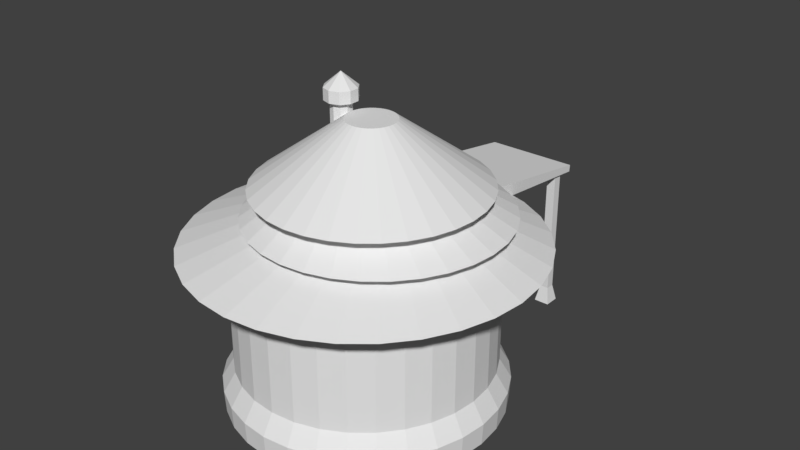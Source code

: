 # Source: HutLevel_1.blend  (saved by Blender 2.79.0; exported with 4.5.12 LTS)
import bpy
from mathutils import Matrix  # noqa: F401  (used for matrix-valued properties, if any)

bpy.ops.wm.read_factory_settings(use_empty=True)
scene = bpy.context.scene
scene.name = 'Scene'

# ---- collections
col_collection_1 = bpy.data.collections.new('Collection 1'); scene.collection.children.link(col_collection_1)

# ---- world
world_world = bpy.data.worlds.new('World'); scene.world = world_world
world_world.color = (0.05088, 0.05088, 0.05088)
world_world.use_sun_shadow = False
world_world.sun_shadow_jitter_overblur = 0.0
world_world.cycles.sampling_method = 'MANUAL'

# ---- meshes
me_cube_001 = bpy.data.meshes.new('Cube.001')
me_cube_001.from_pydata([(4.553, 1.606, -15.63), (4.553, 1.606, 1.931), (4.553, 2.786, -15.63), (4.553, 2.786, 1.931), (5.733, 1.606, -15.63), (5.733, 1.606, 1.931), (5.733, 2.786, -15.63), (5.733, 2.786, 1.931), (4.108, 1.161, -17.89), (4.108, 3.231, -17.89), (6.178, 1.161, -17.89), (6.178, 3.231, -17.89), (-4.553, 1.606, -15.63), (-4.553, 1.606, 1.931), (-4.553, 2.786, -15.63), (-4.553, 2.786, 1.931), (-5.733, 1.606, -15.63), (-5.733, 1.606, 1.931), (-5.733, 2.786, -15.63), (-5.733, 2.786, 1.931), (-4.124, 1.178, -17.89), (-4.124, 3.215, -17.89), (-6.162, 1.178, -17.89), (-6.162, 3.215, -17.89)], [], [(0, 1, 3, 2), (2, 3, 7, 6), (6, 7, 5, 4), (4, 5, 1, 0), (0, 2, 9, 8), (7, 3, 1, 5), (9, 11, 10, 8), (6, 4, 10, 11), (4, 0, 8, 10), (2, 6, 11, 9), (12, 14, 15, 13), (14, 18, 19, 15), (18, 16, 17, 19), (16, 12, 13, 17), (12, 20, 21, 14), (19, 17, 13, 15), (21, 20, 22, 23), (18, 23, 22, 16), (16, 22, 20, 12), (14, 21, 23, 18)])
me_cube_001.use_remesh_preserve_volume = False
me_cube_001.use_remesh_preserve_attributes = False
me_cube_001.use_mirror_vertex_groups = False
me_cube_001.update()
me_cylinder_003 = bpy.data.meshes.new('Cylinder.003')
me_cylinder_003.from_pydata([(-0.476, 2.657, 0.1544), (0.476, 1.093, 0.4049), (-0.476, 1.093, 0.4049), (0.476, 2.657, 0.1544), (-0.476, 2.65, 0.08528), (0.476, 1.142, 0.2406), (-0.476, 1.142, 0.2406), (0.476, 2.65, 0.08528)], [], [(1, 3, 0, 2), (5, 6, 4, 7), (2, 0, 4, 6), (3, 1, 5, 7), (1, 2, 6, 5), (0, 3, 7, 4)])
me_cylinder_003.use_remesh_preserve_volume = False
me_cylinder_003.use_remesh_preserve_attributes = False
me_cylinder_003.use_mirror_vertex_groups = False
me_cylinder_003.update()
me_cylinder_002 = bpy.data.meshes.new('Cylinder.002')
me_cylinder_002.from_pydata([(0.0, 1.0, 0.3716), (0.1951, 0.9808, 0.3716), (0.3827, 0.9239, 0.3716), (0.5556, 0.8315, 0.3716), (0.7071, 0.7071, 0.3716), (0.8315, 0.5556, 0.3716), (0.9239, 0.3827, 0.3716), (0.9808, 0.1951, 0.3716), (1.0, 7.55e-08, 0.3716), (0.9808, -0.1951, 0.3716), (0.9239, -0.3827, 0.3716), (0.8315, -0.5556, 0.3716), (0.7071, -0.7071, 0.3716), (0.5556, -0.8315, 0.3716), (0.3827, -0.9239, 0.3716), (0.1951, -0.9808, 0.3716), (-3.258e-07, -1.0, 0.3716), (-0.1951, -0.9808, 0.3716), (-0.3827, -0.9239, 0.3716), (-0.5556, -0.8315, 0.3716), (-0.7071, -0.7071, 0.3716), (-0.8315, -0.5556, 0.3716), (-0.9239, -0.3827, 0.3716), (-0.9808, -0.1951, 0.3716), (-1.0, 9.656e-07, 0.3716), (-0.9808, 0.1951, 0.3716), (-0.9239, 0.3827, 0.3716), (-0.8315, 0.5556, 0.3716), (-0.7071, 0.7071, 0.3716), (-0.5556, 0.8315, 0.3716), (-0.3827, 0.9239, 0.3716), (-0.1951, 0.9808, 0.3716), (-8.164e-08, 1.688, 0.1947), (0.3292, 1.655, 0.1947), (0.6458, 1.559, 0.1947), (0.9376, 1.403, 0.1947), (1.193, 1.193, 0.1947), (1.403, 0.9376, 0.1947), (1.559, 0.6458, 0.1947), (1.655, 0.3292, 0.1947), (1.688, -6.854e-08, 0.1947), (1.655, -0.3292, 0.1947), (1.559, -0.6458, 0.1947), (1.403, -0.9376, 0.1947), (1.193, -1.193, 0.1947), (0.9376, -1.403, 0.1947), (0.6458, -1.559, 0.1947), (0.3292, -1.655, 0.1947), (-6.315e-07, -1.688, 0.1947), (-0.3292, -1.655, 0.1947), (-0.6458, -1.559, 0.1947), (-0.9376, -1.403, 0.1947), (-1.193, -1.193, 0.1947), (-1.403, -0.9376, 0.1947), (-1.559, -0.6458, 0.1947), (-1.655, -0.3292, 0.1947), (-1.688, 1.434e-06, 0.1947), (-1.655, 0.3292, 0.1947), (-1.559, 0.6458, 0.1947), (-1.403, 0.9376, 0.1947), (-1.193, 1.193, 0.1947), (-0.9376, 1.403, 0.1947), (-0.6458, 1.559, 0.1947), (-0.3292, 1.655, 0.1947), (0.07315, 0.8774, 0.5547), (0.2331, 0.8616, 0.5547), (0.3869, 0.815, 0.5547), (0.5286, 0.7392, 0.5547), (0.6528, 0.6373, 0.5547), (0.7547, 0.5131, 0.5547), (0.8305, 0.3713, 0.5547), (0.8771, 0.2176, 0.5547), (0.8929, 0.05765, 0.5547), (0.8771, -0.1023, 0.5547), (0.8305, -0.2561, 0.5547), (0.7547, -0.3978, 0.5547), (0.6528, -0.522, 0.5547), (0.5286, -0.6239, 0.5547), (0.3868, -0.6997, 0.5547), (0.2331, -0.7463, 0.5547), (0.07315, -0.7621, 0.5547), (-0.08677, -0.7463, 0.5547), (-0.2405, -0.6997, 0.5547), (-0.3823, -0.6239, 0.5547), (-0.5065, -0.522, 0.5547), (-0.6084, -0.3978, 0.5547), (-0.6842, -0.2561, 0.5547), (-0.7308, -0.1023, 0.5547), (-0.7466, 0.05765, 0.5547), (-0.7308, 0.2176, 0.5547), (-0.6842, 0.3713, 0.5547), (-0.6084, 0.5131, 0.5547), (-0.5065, 0.6373, 0.5547), (-0.3823, 0.7392, 0.5547), (-0.2405, 0.815, 0.5547), (-0.08677, 0.8616, 0.5547), (0.1309, 0.8647, 0.7057), (0.2908, 0.8489, 0.7057), (0.4446, 0.8023, 0.7057), (0.5863, 0.7265, 0.7057), (0.7105, 0.6246, 0.7057), (0.8124, 0.5004, 0.7057), (0.8882, 0.3587, 0.7057), (0.9348, 0.2049, 0.7057), (0.9506, 0.04496, 0.7057), (0.9348, -0.115, 0.7057), (0.8882, -0.2687, 0.7057), (0.8124, -0.4105, 0.7057), (0.7105, -0.5347, 0.7057), (0.5863, -0.6366, 0.7057), (0.4446, -0.7124, 0.7057), (0.2908, -0.759, 0.7057), (0.1309, -0.7748, 0.7057), (-0.02906, -0.759, 0.7057), (-0.1828, -0.7124, 0.7057), (-0.3246, -0.6366, 0.7057), (-0.4488, -0.5347, 0.7057), (-0.5507, -0.4105, 0.7057), (-0.6265, -0.2687, 0.7057), (-0.6731, -0.115, 0.7057), (-0.6889, 0.04496, 0.7057), (-0.6731, 0.2049, 0.7057), (-0.6265, 0.3587, 0.7057), (-0.5507, 0.5004, 0.7057), (-0.4488, 0.6246, 0.7057), (-0.3246, 0.7265, 0.7057), (-0.1828, 0.8023, 0.7057), (-0.02906, 0.8489, 0.7057), (0.1309, 1.275, 0.5047), (0.3709, 1.252, 0.5047), (0.6017, 1.182, 0.5047), (0.8145, 1.068, 0.5047), (1.001, 0.915, 0.5047), (1.154, 0.7286, 0.5047), (1.268, 0.5158, 0.5047), (1.338, 0.285, 0.5047), (1.361, 0.04496, 0.5047), (1.338, -0.1951, 0.5047), (1.268, -0.4259, 0.5047), (1.154, -0.6386, 0.5047), (1.001, -0.8251, 0.5047), (0.8145, -0.9781, 0.5047), (0.6017, -1.092, 0.5047), (0.3709, -1.162, 0.5047), (0.1309, -1.185, 0.5047), (-0.1092, -1.162, 0.5047), (-0.34, -1.092, 0.5047), (-0.5527, -0.9781, 0.5047), (-0.7392, -0.8251, 0.5047), (-0.8922, -0.6386, 0.5047), (-1.006, -0.4259, 0.5047), (-1.076, -0.1951, 0.5047), (-1.1, 0.04496, 0.5047), (-1.076, 0.285, 0.5047), (-1.006, 0.5158, 0.5047), (-0.8922, 0.7286, 0.5047), (-0.7392, 0.915, 0.5047), (-0.5527, 1.068, 0.5047), (-0.34, 1.182, 0.5047), (-0.1092, 1.252, 0.5047), (0.1094, 0.5621, 0.9209), (0.2233, 0.5509, 0.9209), (0.3327, 0.5177, 0.9209), (0.4336, 0.4638, 0.9209), (0.522, 0.3913, 0.9209), (0.5945, 0.3029, 0.9209), (0.6484, 0.202, 0.9209), (0.6816, 0.09255, 0.9209), (0.6928, -0.02127, 0.9209), (0.6816, -0.1351, 0.9209), (0.6484, -0.2445, 0.9209), (0.5945, -0.3454, 0.9209), (0.522, -0.4338, 0.9209), (0.4336, -0.5064, 0.9209), (0.3327, -0.5603, 0.9209), (0.2233, -0.5935, 0.9209), (0.1094, -0.6047, 0.9209), (-0.004382, -0.5935, 0.9209), (-0.1138, -0.5603, 0.9209), (-0.2147, -0.5064, 0.9209), (-0.3031, -0.4338, 0.9209), (-0.3757, -0.3454, 0.9209), (-0.4296, -0.2445, 0.9209), (-0.4628, -0.1351, 0.9209), (-0.474, -0.02127, 0.9209), (-0.4628, 0.09255, 0.9209), (-0.4296, 0.202, 0.9209), (-0.3757, 0.3029, 0.9209), (-0.3031, 0.3913, 0.9209), (-0.2147, 0.4638, 0.9209), (-0.1138, 0.5177, 0.9209), (-0.004381, 0.5509, 0.9209), (0.1094, 1.064, 0.782), (0.3212, 1.044, 0.782), (0.5249, 0.9818, 0.782), (0.7126, 0.8815, 0.782), (0.8771, 0.7464, 0.782), (1.012, 0.5819, 0.782), (1.113, 0.3942, 0.782), (1.174, 0.1905, 0.782), (1.195, -0.02127, 0.782), (1.174, -0.2331, 0.782), (1.113, -0.4368, 0.782), (1.012, -0.6245, 0.782), (0.8771, -0.789, 0.782), (0.7126, -0.924, 0.782), (0.5249, -1.024, 0.782), (0.3212, -1.086, 0.782), (0.1094, -1.107, 0.782), (-0.1024, -1.086, 0.782), (-0.306, -1.024, 0.782), (-0.4938, -0.924, 0.782), (-0.6583, -0.789, 0.782), (-0.7933, -0.6245, 0.782), (-0.8936, -0.4368, 0.782), (-0.9554, -0.2331, 0.782), (-0.9763, -0.02127, 0.782), (-0.9554, 0.1905, 0.782), (-0.8936, 0.3942, 0.782), (-0.7933, 0.5819, 0.782), (-0.6583, 0.7464, 0.782), (-0.4938, 0.8815, 0.782), (-0.306, 0.9818, 0.782), (-0.1024, 1.044, 0.782), (0.1094, 0.2143, 1.398), (0.1554, 0.2098, 1.398), (0.1996, 0.1964, 1.398), (0.2403, 0.1746, 1.398), (0.276, 0.1453, 1.398), (0.3053, 0.1096, 1.398), (0.3271, 0.06888, 1.398), (0.3405, 0.02469, 1.398), (0.345, -0.02127, 1.398), (0.3405, -0.06722, 1.398), (0.3271, -0.1114, 1.398), (0.3053, -0.1521, 1.398), (0.276, -0.1878, 1.398), (0.2403, -0.2171, 1.398), (0.1996, -0.2389, 1.398), (0.1554, -0.2523, 1.398), (0.1094, -0.2568, 1.398), (0.06348, -0.2523, 1.398), (0.01929, -0.2389, 1.398), (-0.02144, -0.2171, 1.398), (-0.05713, -0.1878, 1.398), (-0.08643, -0.1521, 1.398), (-0.1082, -0.1114, 1.398), (-0.1216, -0.06722, 1.398), (-0.1261, -0.02127, 1.398), (-0.1216, 0.02469, 1.398), (-0.1082, 0.06888, 1.398), (-0.08643, 0.1096, 1.398), (-0.05713, 0.1453, 1.398), (-0.02144, 0.1746, 1.398), (0.01929, 0.1964, 1.398), (0.06348, 0.2098, 1.398)], [], [(19, 18, 50, 51), (6, 5, 37, 38), (20, 19, 51, 52), (7, 6, 38, 39), (21, 20, 52, 53), (8, 7, 39, 40), (22, 21, 53, 54), (9, 8, 40, 41), (23, 22, 54, 55), (10, 9, 41, 42), (24, 23, 55, 56), (11, 10, 42, 43), (25, 24, 56, 57), (12, 11, 43, 44), (26, 25, 57, 58), (13, 12, 44, 45), (27, 26, 58, 59), (14, 13, 45, 46), (1, 0, 32, 33), (28, 27, 59, 60), (15, 14, 46, 47), (2, 1, 33, 34), (29, 28, 60, 61), (16, 15, 47, 48), (3, 2, 34, 35), (30, 29, 61, 62), (17, 16, 48, 49), (4, 3, 35, 36), (31, 30, 62, 63), (18, 17, 49, 50), (5, 4, 36, 37), (0, 31, 63, 32), (45, 44, 76, 77), (59, 58, 90, 91), (46, 45, 77, 78), (33, 32, 64, 65), (60, 59, 91, 92), (47, 46, 78, 79), (34, 33, 65, 66), (61, 60, 92, 93), (48, 47, 79, 80), (35, 34, 66, 67), (62, 61, 93, 94), (49, 48, 80, 81), (36, 35, 67, 68), (63, 62, 94, 95), (50, 49, 81, 82), (37, 36, 68, 69), (32, 63, 95, 64), (51, 50, 82, 83), (38, 37, 69, 70), (52, 51, 83, 84), (39, 38, 70, 71), (53, 52, 84, 85), (40, 39, 71, 72), (54, 53, 85, 86), (41, 40, 72, 73), (55, 54, 86, 87), (42, 41, 73, 74), (56, 55, 87, 88), (43, 42, 74, 75), (57, 56, 88, 89), (44, 43, 75, 76), (58, 57, 89, 90), (80, 79, 111, 112), (67, 66, 98, 99), (94, 93, 125, 126), (81, 80, 112, 113), (68, 67, 99, 100), (95, 94, 126, 127), (82, 81, 113, 114), (69, 68, 100, 101), (64, 95, 127, 96), (83, 82, 114, 115), (70, 69, 101, 102), (84, 83, 115, 116), (71, 70, 102, 103), (85, 84, 116, 117), (72, 71, 103, 104), (86, 85, 117, 118), (73, 72, 104, 105), (87, 86, 118, 119), (74, 73, 105, 106), (88, 87, 119, 120), (75, 74, 106, 107), (89, 88, 120, 121), (76, 75, 107, 108), (90, 89, 121, 122), (77, 76, 108, 109), (91, 90, 122, 123), (78, 77, 109, 110), (65, 64, 96, 97), (92, 91, 123, 124), (79, 78, 110, 111), (66, 65, 97, 98), (93, 92, 124, 125), (115, 114, 146, 147), (102, 101, 133, 134), (116, 115, 147, 148), (103, 102, 134, 135), (117, 116, 148, 149), (104, 103, 135, 136), (118, 117, 149, 150), (105, 104, 136, 137), (119, 118, 150, 151), (106, 105, 137, 138), (120, 119, 151, 152), (107, 106, 138, 139), (121, 120, 152, 153), (108, 107, 139, 140), (122, 121, 153, 154), (109, 108, 140, 141), (123, 122, 154, 155), (110, 109, 141, 142), (97, 96, 128, 129), (124, 123, 155, 156), (111, 110, 142, 143), (98, 97, 129, 130), (125, 124, 156, 157), (112, 111, 143, 144), (99, 98, 130, 131), (126, 125, 157, 158), (113, 112, 144, 145), (100, 99, 131, 132), (127, 126, 158, 159), (114, 113, 145, 146), (101, 100, 132, 133), (96, 127, 159, 128), (150, 149, 181, 182), (137, 136, 168, 169), (151, 150, 182, 183), (138, 137, 169, 170), (152, 151, 183, 184), (139, 138, 170, 171), (153, 152, 184, 185), (140, 139, 171, 172), (154, 153, 185, 186), (141, 140, 172, 173), (155, 154, 186, 187), (142, 141, 173, 174), (129, 128, 160, 161), (156, 155, 187, 188), (143, 142, 174, 175), (130, 129, 161, 162), (157, 156, 188, 189), (144, 143, 175, 176), (131, 130, 162, 163), (158, 157, 189, 190), (145, 144, 176, 177), (132, 131, 163, 164), (159, 158, 190, 191), (146, 145, 177, 178), (133, 132, 164, 165), (128, 159, 191, 160), (147, 146, 178, 179), (134, 133, 165, 166), (148, 147, 179, 180), (135, 134, 166, 167), (149, 148, 180, 181), (136, 135, 167, 168), (185, 184, 216, 217), (172, 171, 203, 204), (186, 185, 217, 218), (173, 172, 204, 205), (187, 186, 218, 219), (174, 173, 205, 206), (161, 160, 192, 193), (188, 187, 219, 220), (175, 174, 206, 207), (162, 161, 193, 194), (189, 188, 220, 221), (176, 175, 207, 208), (163, 162, 194, 195), (190, 189, 221, 222), (177, 176, 208, 209), (164, 163, 195, 196), (191, 190, 222, 223), (178, 177, 209, 210), (165, 164, 196, 197), (160, 191, 223, 192), (179, 178, 210, 211), (166, 165, 197, 198), (180, 179, 211, 212), (167, 166, 198, 199), (181, 180, 212, 213), (168, 167, 199, 200), (182, 181, 213, 214), (169, 168, 200, 201), (183, 182, 214, 215), (170, 169, 201, 202), (184, 183, 215, 216), (171, 170, 202, 203), (193, 192, 224, 225), (220, 219, 251, 252), (207, 206, 238, 239), (194, 193, 225, 226), (221, 220, 252, 253), (208, 207, 239, 240), (195, 194, 226, 227), (222, 221, 253, 254), (209, 208, 240, 241), (196, 195, 227, 228), (223, 222, 254, 255), (210, 209, 241, 242), (197, 196, 228, 229), (192, 223, 255, 224), (211, 210, 242, 243), (198, 197, 229, 230), (212, 211, 243, 244), (199, 198, 230, 231), (213, 212, 244, 245), (200, 199, 231, 232), (214, 213, 245, 246), (201, 200, 232, 233), (215, 214, 246, 247), (202, 201, 233, 234), (216, 215, 247, 248), (203, 202, 234, 235), (217, 216, 248, 249), (204, 203, 235, 236), (218, 217, 249, 250), (205, 204, 236, 237), (219, 218, 250, 251), (206, 205, 237, 238), (225, 224, 255, 254, 253, 252, 251, 250, 249, 248, 247, 246, 245, 244, 243, 242, 241, 240, 239, 238, 237, 236, 235, 234, 233, 232, 231, 230, 229, 228, 227, 226)])
me_cylinder_002.use_remesh_preserve_volume = False
me_cylinder_002.use_remesh_preserve_attributes = False
me_cylinder_002.use_mirror_vertex_groups = False
me_cylinder_002.update()
me_cylinder = bpy.data.meshes.new('Cylinder')
me_cylinder.from_pydata([(0.5155, 1.128, -1.396), (0.5203, 1.14, -1.176), (0.7484, 1.12, -1.396), (0.7553, 1.13, -1.176), (0.9526, 0.9526, -1.396), (0.9613, 0.9613, -1.176), (1.12, 0.7484, -1.396), (1.13, 0.7553, -1.176), (1.245, 0.5155, -1.396), (1.256, 0.5203, -1.176), (1.321, 0.2628, -1.396), (1.333, 0.2652, -1.176), (1.347, 4.019e-09, -1.396), (1.36, 1.433e-09, -1.176), (1.321, -0.2628, -1.396), (1.333, -0.2652, -1.176), (1.245, -0.5155, -1.396), (1.256, -0.5203, -1.176), (1.12, -0.7484, -1.396), (1.13, -0.7553, -1.176), (0.9526, -0.9526, -1.396), (0.9613, -0.9613, -1.176), (0.7484, -1.12, -1.396), (0.7553, -1.13, -1.176), (0.5155, -1.245, -1.396), (0.5203, -1.256, -1.176), (0.2628, -1.321, -1.396), (0.2652, -1.333, -1.176), (-4.766e-07, -1.347, -1.396), (-4.821e-07, -1.36, -1.176), (-0.2628, -1.321, -1.396), (-0.2652, -1.333, -1.176), (-0.5155, -1.245, -1.396), (-0.5203, -1.256, -1.176), (-0.7484, -1.12, -1.396), (-0.7553, -1.13, -1.176), (-0.9526, -0.9526, -1.396), (-0.9613, -0.9613, -1.176), (-1.12, -0.7484, -1.396), (-1.13, -0.7553, -1.176), (-1.245, -0.5155, -1.396), (-1.256, -0.5203, -1.176), (-1.321, -0.2628, -1.396), (-1.333, -0.2652, -1.176), (-1.347, 1.203e-06, -1.396), (-1.36, 1.212e-06, -1.176), (-1.321, 0.2628, -1.396), (-1.333, 0.2652, -1.176), (-1.245, 0.5155, -1.396), (-1.256, 0.5203, -1.176), (-1.12, 0.7484, -1.396), (-1.13, 0.7553, -1.176), (-0.9526, 0.9526, -1.396), (-0.9613, 0.9613, -1.176), (-0.7484, 1.12, -1.396), (-0.7553, 1.13, -1.176), (-0.5155, 1.128, -1.396), (-0.5203, 1.14, -1.176), (0.476, 1.149, -0.9826), (0.691, 1.034, -0.9826), (0.8794, 0.8794, -0.9826), (1.034, 0.691, -0.9826), (1.149, 0.476, -0.9826), (1.22, 0.2426, -0.9826), (1.244, 2.569e-08, -0.9826), (1.22, -0.2426, -0.9826), (1.149, -0.476, -0.9826), (1.034, -0.691, -0.9826), (0.8794, -0.8794, -0.9826), (0.691, -1.034, -0.9826), (0.476, -1.149, -0.9826), (0.2426, -1.22, -0.9826), (-4.307e-07, -1.244, -0.9826), (-0.2426, -1.22, -0.9826), (-0.476, -1.149, -0.9826), (-0.691, -1.034, -0.9826), (-0.8794, -0.8794, -0.9826), (-1.034, -0.691, -0.9826), (-1.149, -0.476, -0.9826), (-1.22, -0.2426, -0.9826), (-1.244, 1.133e-06, -0.9826), (-1.22, 0.2426, -0.9826), (-1.149, 0.476, -0.9826), (-1.034, 0.691, -0.9826), (-0.8794, 0.8794, -0.9826), (-0.691, 1.034, -0.9826), (-0.476, 1.149, -0.9826), (0.476, 1.149, 0.3097), (0.691, 1.034, 0.3097), (0.8794, 0.8794, 0.3097), (1.034, 0.691, 0.3097), (1.149, 0.476, 0.3097), (1.22, 0.2426, 0.3097), (1.244, 2.569e-08, 0.3097), (1.22, -0.2426, 0.3097), (1.149, -0.476, 0.3097), (1.034, -0.691, 0.3097), (0.8794, -0.8794, 0.3097), (0.691, -1.034, 0.3097), (0.476, -1.149, 0.3097), (0.2426, -1.22, 0.3097), (-4.307e-07, -1.244, 0.3097), (-0.2426, -1.22, 0.3097), (-0.476, -1.149, 0.3097), (-0.691, -1.034, 0.3097), (-0.8794, -0.8794, 0.3097), (-1.034, -0.691, 0.3097), (-1.149, -0.476, 0.3097), (-1.22, -0.2426, 0.3097), (-1.244, 1.133e-06, 0.3097), (-1.22, 0.2426, 0.3097), (-1.149, 0.476, 0.3097), (-1.034, 0.691, 0.3097), (-0.8794, 0.8794, 0.3097), (-0.691, 1.034, 0.3097), (-0.476, 1.149, 0.3097)], [], [(0, 1, 3, 2), (2, 3, 5, 4), (4, 5, 7, 6), (6, 7, 9, 8), (8, 9, 11, 10), (10, 11, 13, 12), (12, 13, 15, 14), (14, 15, 17, 16), (16, 17, 19, 18), (18, 19, 21, 20), (20, 21, 23, 22), (22, 23, 25, 24), (24, 25, 27, 26), (26, 27, 29, 28), (28, 29, 31, 30), (30, 31, 33, 32), (32, 33, 35, 34), (34, 35, 37, 36), (36, 37, 39, 38), (38, 39, 41, 40), (40, 41, 43, 42), (42, 43, 45, 44), (44, 45, 47, 46), (46, 47, 49, 48), (48, 49, 51, 50), (50, 51, 53, 52), (52, 53, 55, 54), (54, 55, 57, 56), (9, 7, 61, 62), (72, 71, 100, 101), (27, 25, 70, 71), (45, 43, 79, 80), (19, 17, 66, 67), (37, 35, 75, 76), (55, 53, 84, 85), (11, 9, 62, 63), (29, 27, 71, 72), (47, 45, 80, 81), (3, 1, 58, 59), (21, 19, 67, 68), (39, 37, 76, 77), (57, 55, 85, 86), (13, 11, 63, 64), (31, 29, 72, 73), (49, 47, 81, 82), (5, 3, 59, 60), (23, 21, 68, 69), (41, 39, 77, 78), (15, 13, 64, 65), (33, 31, 73, 74), (51, 49, 82, 83), (7, 5, 60, 61), (25, 23, 69, 70), (43, 41, 78, 79), (17, 15, 65, 66), (35, 33, 74, 75), (53, 51, 83, 84), (59, 58, 87, 88), (86, 85, 114, 115), (73, 72, 101, 102), (60, 59, 88, 89), (86, 115, 87, 58), (74, 73, 102, 103), (61, 60, 89, 90), (1, 57, 86, 58), (75, 74, 103, 104), (62, 61, 90, 91), (76, 75, 104, 105), (63, 62, 91, 92), (77, 76, 105, 106), (64, 63, 92, 93), (78, 77, 106, 107), (65, 64, 93, 94), (79, 78, 107, 108), (66, 65, 94, 95), (80, 79, 108, 109), (67, 66, 95, 96), (81, 80, 109, 110), (68, 67, 96, 97), (82, 81, 110, 111), (69, 68, 97, 98), (83, 82, 111, 112), (70, 69, 98, 99), (84, 83, 112, 113), (71, 70, 99, 100), (0, 56, 57, 1), (85, 84, 113, 114)])
me_cylinder.use_remesh_preserve_volume = False
me_cylinder.use_remesh_preserve_attributes = False
me_cylinder.use_mirror_vertex_groups = False
me_cylinder.update()
me_icosphere_002 = bpy.data.meshes.new('Icosphere.002')
me_icosphere_002.from_pydata([(-0.1942, -0.2612, 1.449), (-0.0993, -0.2303, 1.449), (-0.04061, -0.04973, 1.449), (-0.04061, -0.1496, 1.449), (-0.1942, 0.06188, 1.449), (-0.0993, 0.03103, 1.449), (-0.3479, -0.04973, 1.449), (-0.2892, 0.03103, 1.449), (-0.2892, -0.2303, 1.449), (-0.3479, -0.1496, 1.449), (-0.1942, -0.2612, 1.82), (-0.0993, -0.2303, 1.82), (-0.04061, -0.04973, 1.82), (-0.04061, -0.1496, 1.82), (-0.1942, 0.06188, 1.82), (-0.0993, 0.03103, 1.82), (-0.3479, -0.04973, 1.82), (-0.2892, 0.03103, 1.82), (-0.2892, -0.2303, 1.82), (-0.3479, -0.1496, 1.82), (-0.1942, -0.3474, 1.861), (-0.04862, -0.3001, 1.861), (0.04138, -0.02309, 1.861), (0.04138, -0.1762, 1.861), (-0.1942, 0.1481, 1.861), (-0.04862, 0.1008, 1.861), (-0.4299, -0.02309, 1.861), (-0.3399, 0.1008, 1.861), (-0.3399, -0.3001, 1.861), (-0.4299, -0.1762, 1.861), (-0.1942, -0.3474, 2.04), (-0.04862, -0.3001, 2.04), (0.04138, -0.02309, 2.04), (0.04138, -0.1762, 2.04), (-0.1942, 0.1481, 2.04), (-0.04862, 0.1008, 2.04), (-0.4299, -0.02309, 2.04), (-0.3399, 0.1008, 2.04), (-0.3399, -0.3001, 2.04), (-0.4299, -0.1762, 2.04), (-0.1942, -0.09965, 2.252)], [], [(21, 23, 33, 31), (29, 28, 38, 39), (25, 24, 34, 35), (23, 22, 32, 33), (27, 26, 36, 37), (22, 25, 35, 32), (19, 18, 28, 29), (10, 11, 21, 20), (8, 0, 10, 18), (4, 7, 17, 14), (24, 27, 37, 34), (16, 19, 29, 26), (11, 13, 23, 21), (5, 4, 14, 15), (9, 8, 18, 19), (0, 1, 11, 10), (18, 10, 20, 28), (12, 15, 25, 22), (28, 20, 30, 38), (2, 5, 15, 12), (3, 2, 12, 13), (7, 6, 16, 17), (1, 3, 13, 11), (15, 14, 24, 25), (17, 16, 26, 27), (13, 12, 22, 23), (6, 9, 19, 16), (26, 29, 39, 36), (14, 17, 27, 24), (20, 21, 31, 30), (32, 35, 40), (39, 38, 40), (30, 31, 40), (36, 39, 40), (37, 36, 40), (33, 32, 40), (31, 33, 40), (35, 34, 40), (38, 30, 40), (34, 37, 40), (4, 5, 2, 3, 1, 0, 8, 9, 6, 7)])
me_icosphere_002.use_remesh_preserve_volume = False
me_icosphere_002.use_remesh_preserve_attributes = False
me_icosphere_002.use_mirror_vertex_groups = False
me_icosphere_002.update()

# ---- objects
ob_cube = bpy.data.objects.new('Cube', me_cube_001)
ob_cylinder_002 = bpy.data.objects.new('Cylinder.002', me_cylinder_003)
ob_cylinder_001 = bpy.data.objects.new('Cylinder.001', me_cylinder_002)
ob_cylinder = bpy.data.objects.new('Cylinder', me_cylinder)
ob_icosphere_002 = bpy.data.objects.new('Icosphere.002', me_icosphere_002)

# ---- transforms, parenting, visibility, modifiers, constraints
ob_cube.location = (-0.0406, 3.432, 1.708)
ob_cube.scale = (0.1216, 0.1216, 0.1216)
ob_cube.lineart.crease_threshold = 0.0
ob_cylinder_002.location = (-0.0406, -0.1477, 1.708)
ob_cylinder_002.scale = (1.555, 1.555, 1.555)
ob_cylinder_002.lineart.crease_threshold = 0.0
ob_cylinder_001.location = (-0.0406, -0.1477, 1.708)
ob_cylinder_001.scale = (1.555, 1.555, 1.555)
ob_cylinder_001.lineart.crease_threshold = 0.0
ob_cylinder.location = (-0.0406, -0.1477, 1.708)
ob_cylinder.scale = (1.555, 1.555, 1.555)
ob_cylinder.lineart.crease_threshold = 0.0
ob_icosphere_002.location = (-0.2737, 0.0, 2.121)
ob_icosphere_002.lineart.crease_threshold = 0.0

# ---- collection membership
col_collection_1.objects.link(ob_cube)
col_collection_1.objects.link(ob_cylinder_002)
col_collection_1.objects.link(ob_cylinder_001)
col_collection_1.objects.link(ob_cylinder)
col_collection_1.objects.link(ob_icosphere_002)

# ---- scene / render settings (as saved in the file)
scene.frame_start = 1; scene.frame_end = 250; scene.frame_set(1)
scene.render.engine = 'BLENDER_EEVEE_NEXT'
scene.render.resolution_percentage = 50
scene.render.dither_intensity = 0.0
scene.cycles.use_denoising = False
scene.cycles.samples = 128
scene.cycles.sampling_pattern = 'TABULATED_SOBOL'
scene.cycles.use_adaptive_sampling = False
scene.cycles.use_light_tree = False
scene.cycles.blur_glossy = 0.0
scene.cycles.sample_clamp_indirect = 0.0
scene.view_settings.view_transform = 'Standard'
bpy.context.view_layer.update()

# ---- added for rendering (the .blend has no active camera and no usable light): camera, sun
cam_auto = bpy.data.cameras.new('AutoCamera')
cam_auto.lens = 50.0
cam_auto.sensor_width = 36.0
cam_auto.clip_end = 1000.0
ob_auto_camera = bpy.data.objects.new('AutoCamera', cam_auto)
scene.collection.objects.link(ob_auto_camera)
ob_auto_camera.location = (9.05238, -10.3058, 9.22687)
ob_auto_camera.rotation_euler = (1.09748, -7.21219e-08, 0.694738)
scene.camera = ob_auto_camera
light_auto_sun = bpy.data.lights.new('AutoSun', 'SUN')
light_auto_sun.energy = 3.0
light_auto_sun.angle = 0.0523599
ob_auto_sun = bpy.data.objects.new('AutoSun', light_auto_sun)
scene.collection.objects.link(ob_auto_sun)
ob_auto_sun.rotation_euler = (0.872665, 0.174533, 0.523599)
bpy.context.view_layer.update()
